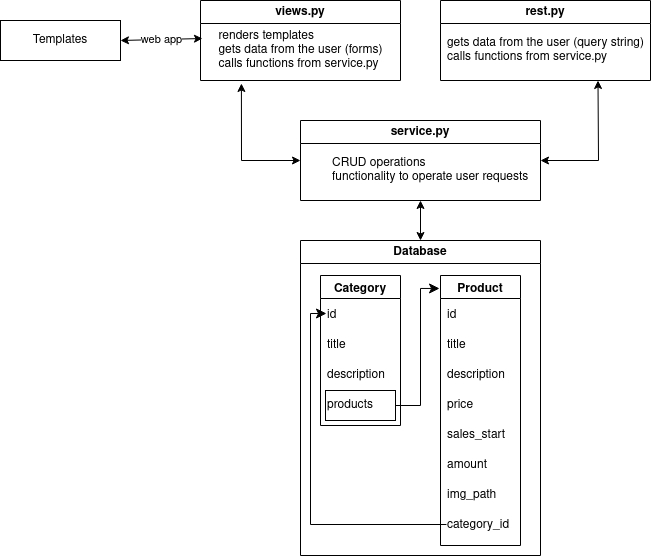

The diagram above was exported from draw.io. Its source (the exported page's mxGraphModel, read from the mxfile embedded in the PNG):
<mxGraphModel dx="1360" dy="692" grid="1" gridSize="10" guides="1" tooltips="1" connect="1" arrows="1" fold="1" page="1" pageScale="1" pageWidth="850" pageHeight="1100" math="0" shadow="0">
  <root>
    <mxCell id="0" />
    <mxCell id="1" parent="0" />
    <mxCell id="N3nzLZD_Ia3GJAMDwaTh-2" value="Templates" style="rounded=0;whiteSpace=wrap;html=1;" vertex="1" parent="1">
      <mxGeometry x="80" y="100" width="120" height="40" as="geometry" />
    </mxCell>
    <mxCell id="N3nzLZD_Ia3GJAMDwaTh-3" value="web app" style="endArrow=classic;startArrow=classic;html=1;rounded=0;exitX=1;exitY=0.5;exitDx=0;exitDy=0;entryX=-0.016;entryY=0.3;entryDx=0;entryDy=0;entryPerimeter=0;" edge="1" parent="1" source="N3nzLZD_Ia3GJAMDwaTh-2" target="N3nzLZD_Ia3GJAMDwaTh-12">
      <mxGeometry width="50" height="50" relative="1" as="geometry">
        <mxPoint x="400" y="390" as="sourcePoint" />
        <mxPoint x="280" y="100" as="targetPoint" />
        <Array as="points" />
      </mxGeometry>
    </mxCell>
    <mxCell id="N3nzLZD_Ia3GJAMDwaTh-11" value="views.py" style="swimlane;whiteSpace=wrap;html=1;" vertex="1" parent="1">
      <mxGeometry x="280" y="80" width="200" height="80" as="geometry" />
    </mxCell>
    <mxCell id="N3nzLZD_Ia3GJAMDwaTh-12" value="&lt;div align=&quot;left&quot;&gt;renders templates&lt;/div&gt;&lt;div align=&quot;left&quot;&gt;gets data from the user (forms)&lt;br&gt;&lt;/div&gt;&lt;div align=&quot;left&quot;&gt;calls functions from service.py&lt;br&gt;&lt;/div&gt;" style="text;html=1;align=center;verticalAlign=middle;resizable=0;points=[];autosize=1;strokeColor=none;fillColor=none;" vertex="1" parent="N3nzLZD_Ia3GJAMDwaTh-11">
      <mxGeometry x="5" y="20" width="190" height="60" as="geometry" />
    </mxCell>
    <mxCell id="N3nzLZD_Ia3GJAMDwaTh-13" value="rest.py" style="swimlane;whiteSpace=wrap;html=1;" vertex="1" parent="1">
      <mxGeometry x="520" y="80" width="210" height="80" as="geometry" />
    </mxCell>
    <mxCell id="N3nzLZD_Ia3GJAMDwaTh-14" value="&lt;div align=&quot;left&quot;&gt;gets data from the user (query string)&lt;br&gt;&lt;/div&gt;&lt;div align=&quot;left&quot;&gt;calls functions from service.py&lt;br&gt;&lt;/div&gt;" style="text;html=1;align=center;verticalAlign=middle;resizable=0;points=[];autosize=1;strokeColor=none;fillColor=none;" vertex="1" parent="N3nzLZD_Ia3GJAMDwaTh-13">
      <mxGeometry x="-5" y="30" width="220" height="40" as="geometry" />
    </mxCell>
    <mxCell id="N3nzLZD_Ia3GJAMDwaTh-16" value="service.py" style="swimlane;whiteSpace=wrap;html=1;" vertex="1" parent="1">
      <mxGeometry x="380" y="200" width="240" height="80" as="geometry" />
    </mxCell>
    <mxCell id="N3nzLZD_Ia3GJAMDwaTh-17" value="&lt;div&gt;CRUD operations&lt;/div&gt;&lt;div&gt;functionality to operate user requests&lt;br&gt;&lt;/div&gt;" style="text;html=1;align=left;verticalAlign=middle;resizable=0;points=[];autosize=1;strokeColor=none;fillColor=none;" vertex="1" parent="N3nzLZD_Ia3GJAMDwaTh-16">
      <mxGeometry x="30" y="30" width="220" height="40" as="geometry" />
    </mxCell>
    <mxCell id="N3nzLZD_Ia3GJAMDwaTh-18" value="" style="endArrow=classic;startArrow=classic;html=1;rounded=0;exitX=0.189;exitY=1.05;exitDx=0;exitDy=0;exitPerimeter=0;entryX=0;entryY=0.5;entryDx=0;entryDy=0;" edge="1" parent="1" source="N3nzLZD_Ia3GJAMDwaTh-12" target="N3nzLZD_Ia3GJAMDwaTh-16">
      <mxGeometry width="50" height="50" relative="1" as="geometry">
        <mxPoint x="400" y="390" as="sourcePoint" />
        <mxPoint x="450" y="340" as="targetPoint" />
        <Array as="points">
          <mxPoint x="321" y="240" />
        </Array>
      </mxGeometry>
    </mxCell>
    <mxCell id="N3nzLZD_Ia3GJAMDwaTh-19" value="" style="endArrow=classic;startArrow=classic;html=1;rounded=0;entryX=0.75;entryY=1;entryDx=0;entryDy=0;" edge="1" parent="1" target="N3nzLZD_Ia3GJAMDwaTh-13">
      <mxGeometry width="50" height="50" relative="1" as="geometry">
        <mxPoint x="620" y="240" as="sourcePoint" />
        <mxPoint x="450" y="340" as="targetPoint" />
        <Array as="points">
          <mxPoint x="678" y="240" />
        </Array>
      </mxGeometry>
    </mxCell>
    <mxCell id="N3nzLZD_Ia3GJAMDwaTh-51" value="Database" style="swimlane;whiteSpace=wrap;html=1;" vertex="1" parent="1">
      <mxGeometry x="380" y="320" width="240" height="315" as="geometry" />
    </mxCell>
    <mxCell id="N3nzLZD_Ia3GJAMDwaTh-35" value="Category" style="swimlane;" vertex="1" parent="N3nzLZD_Ia3GJAMDwaTh-51">
      <mxGeometry x="20" y="35" width="80" height="150" as="geometry" />
    </mxCell>
    <mxCell id="N3nzLZD_Ia3GJAMDwaTh-36" value="id" style="text;html=1;align=left;verticalAlign=middle;resizable=0;points=[];autosize=1;strokeColor=none;fillColor=none;" vertex="1" parent="N3nzLZD_Ia3GJAMDwaTh-35">
      <mxGeometry x="5" y="25" width="30" height="30" as="geometry" />
    </mxCell>
    <mxCell id="N3nzLZD_Ia3GJAMDwaTh-37" value="&lt;div align=&quot;left&quot;&gt;title&lt;/div&gt;" style="text;html=1;align=left;verticalAlign=middle;resizable=0;points=[];autosize=1;strokeColor=none;fillColor=none;" vertex="1" parent="N3nzLZD_Ia3GJAMDwaTh-35">
      <mxGeometry x="5" y="55" width="40" height="30" as="geometry" />
    </mxCell>
    <mxCell id="N3nzLZD_Ia3GJAMDwaTh-38" value="description" style="text;html=1;align=left;verticalAlign=middle;resizable=0;points=[];autosize=1;strokeColor=none;fillColor=none;" vertex="1" parent="N3nzLZD_Ia3GJAMDwaTh-35">
      <mxGeometry x="5" y="85" width="80" height="30" as="geometry" />
    </mxCell>
    <mxCell id="N3nzLZD_Ia3GJAMDwaTh-39" value="products" style="text;html=1;align=left;verticalAlign=middle;resizable=0;points=[];autosize=1;strokeColor=default;" vertex="1" parent="N3nzLZD_Ia3GJAMDwaTh-35">
      <mxGeometry x="5" y="115" width="70" height="30" as="geometry" />
    </mxCell>
    <mxCell id="N3nzLZD_Ia3GJAMDwaTh-40" value="Product" style="swimlane;" vertex="1" parent="N3nzLZD_Ia3GJAMDwaTh-51">
      <mxGeometry x="140" y="35" width="80" height="270" as="geometry" />
    </mxCell>
    <mxCell id="N3nzLZD_Ia3GJAMDwaTh-41" value="id" style="text;html=1;align=left;verticalAlign=middle;resizable=0;points=[];autosize=1;strokeColor=none;fillColor=none;" vertex="1" parent="N3nzLZD_Ia3GJAMDwaTh-40">
      <mxGeometry x="5" y="25" width="30" height="30" as="geometry" />
    </mxCell>
    <mxCell id="N3nzLZD_Ia3GJAMDwaTh-42" value="&lt;div align=&quot;left&quot;&gt;title&lt;/div&gt;" style="text;html=1;align=left;verticalAlign=middle;resizable=0;points=[];autosize=1;strokeColor=none;fillColor=none;" vertex="1" parent="N3nzLZD_Ia3GJAMDwaTh-40">
      <mxGeometry x="5" y="55" width="40" height="30" as="geometry" />
    </mxCell>
    <mxCell id="N3nzLZD_Ia3GJAMDwaTh-43" value="description" style="text;html=1;align=left;verticalAlign=middle;resizable=0;points=[];autosize=1;strokeColor=none;fillColor=none;" vertex="1" parent="N3nzLZD_Ia3GJAMDwaTh-40">
      <mxGeometry x="5" y="85" width="80" height="30" as="geometry" />
    </mxCell>
    <mxCell id="N3nzLZD_Ia3GJAMDwaTh-44" value="price" style="text;html=1;align=left;verticalAlign=middle;resizable=0;points=[];autosize=1;strokeColor=none;fillColor=none;" vertex="1" parent="N3nzLZD_Ia3GJAMDwaTh-40">
      <mxGeometry x="5" y="115" width="50" height="30" as="geometry" />
    </mxCell>
    <mxCell id="N3nzLZD_Ia3GJAMDwaTh-45" value="sales_start" style="text;html=1;align=left;verticalAlign=middle;resizable=0;points=[];autosize=1;strokeColor=none;fillColor=none;" vertex="1" parent="N3nzLZD_Ia3GJAMDwaTh-40">
      <mxGeometry x="5" y="145" width="80" height="30" as="geometry" />
    </mxCell>
    <mxCell id="N3nzLZD_Ia3GJAMDwaTh-46" value="amount" style="text;html=1;align=left;verticalAlign=middle;resizable=0;points=[];autosize=1;strokeColor=none;fillColor=none;" vertex="1" parent="N3nzLZD_Ia3GJAMDwaTh-40">
      <mxGeometry x="5" y="175" width="60" height="30" as="geometry" />
    </mxCell>
    <mxCell id="N3nzLZD_Ia3GJAMDwaTh-47" value="img_path" style="text;html=1;align=left;verticalAlign=middle;resizable=0;points=[];autosize=1;strokeColor=none;fillColor=none;" vertex="1" parent="N3nzLZD_Ia3GJAMDwaTh-40">
      <mxGeometry x="5" y="205" width="70" height="30" as="geometry" />
    </mxCell>
    <mxCell id="N3nzLZD_Ia3GJAMDwaTh-48" value="category_id" style="text;html=1;align=left;verticalAlign=middle;resizable=0;points=[];autosize=1;strokeColor=none;fillColor=none;" vertex="1" parent="N3nzLZD_Ia3GJAMDwaTh-40">
      <mxGeometry x="5" y="235" width="90" height="30" as="geometry" />
    </mxCell>
    <mxCell id="N3nzLZD_Ia3GJAMDwaTh-52" value="" style="edgeStyle=elbowEdgeStyle;elbow=horizontal;endArrow=classic;html=1;curved=0;rounded=0;endSize=8;startSize=8;entryX=-0.012;entryY=0.048;entryDx=0;entryDy=0;entryPerimeter=0;" edge="1" parent="N3nzLZD_Ia3GJAMDwaTh-51" source="N3nzLZD_Ia3GJAMDwaTh-39" target="N3nzLZD_Ia3GJAMDwaTh-40">
      <mxGeometry width="50" height="50" relative="1" as="geometry">
        <mxPoint x="20" y="40" as="sourcePoint" />
        <mxPoint x="70" y="-10" as="targetPoint" />
        <Array as="points">
          <mxPoint x="120" y="120" />
        </Array>
      </mxGeometry>
    </mxCell>
    <mxCell id="N3nzLZD_Ia3GJAMDwaTh-53" value="" style="edgeStyle=elbowEdgeStyle;elbow=horizontal;endArrow=classic;html=1;curved=0;rounded=0;endSize=8;startSize=8;exitX=0.011;exitY=0.467;exitDx=0;exitDy=0;exitPerimeter=0;entryX=0.033;entryY=0.433;entryDx=0;entryDy=0;entryPerimeter=0;" edge="1" parent="N3nzLZD_Ia3GJAMDwaTh-51" source="N3nzLZD_Ia3GJAMDwaTh-48" target="N3nzLZD_Ia3GJAMDwaTh-36">
      <mxGeometry width="50" height="50" relative="1" as="geometry">
        <mxPoint x="20" y="40" as="sourcePoint" />
        <mxPoint x="70" y="-10" as="targetPoint" />
        <Array as="points">
          <mxPoint x="10" y="10" />
        </Array>
      </mxGeometry>
    </mxCell>
    <mxCell id="N3nzLZD_Ia3GJAMDwaTh-54" value="" style="endArrow=classic;startArrow=classic;html=1;rounded=0;entryX=0.5;entryY=1;entryDx=0;entryDy=0;exitX=0.5;exitY=0;exitDx=0;exitDy=0;" edge="1" parent="1" source="N3nzLZD_Ia3GJAMDwaTh-51" target="N3nzLZD_Ia3GJAMDwaTh-16">
      <mxGeometry width="50" height="50" relative="1" as="geometry">
        <mxPoint x="400" y="360" as="sourcePoint" />
        <mxPoint x="450" y="310" as="targetPoint" />
      </mxGeometry>
    </mxCell>
  </root>
</mxGraphModel>